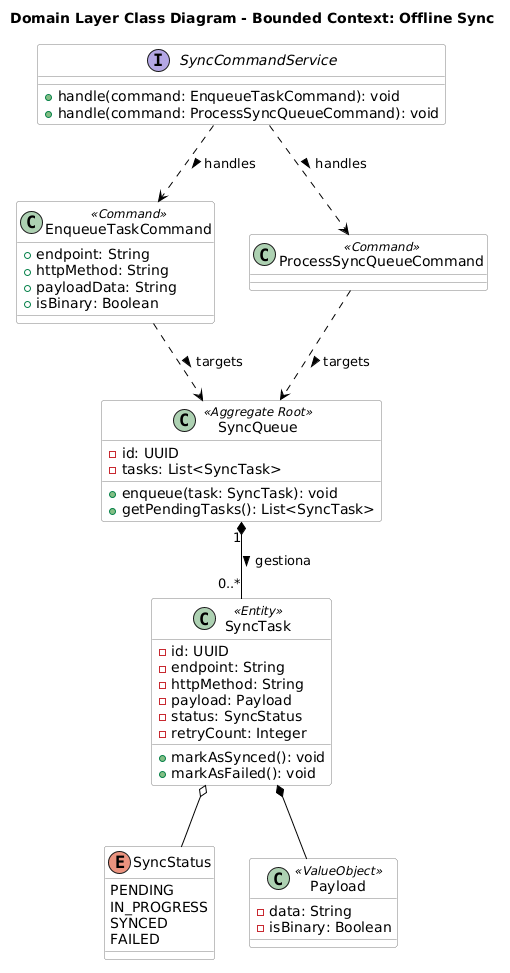

The diagram above was rendered by PlantUML. Its source (embedded in the PNG):
@startuml
skinparam class {
    BackgroundColor White
    ArrowColor Black
    BorderColor Gray
}

title Domain Layer Class Diagram - Bounded Context: Offline Sync

interface "SyncCommandService" as CommandService << (I, #B4A7E5) >> {
  + handle(command: EnqueueTaskCommand): void
  + handle(command: ProcessSyncQueueCommand): void
}

class EnqueueTaskCommand <<Command>> {
  + endpoint: String
  + httpMethod: String
  + payloadData: String
  + isBinary: Boolean
}

class ProcessSyncQueueCommand <<Command>> {}

enum SyncStatus {
  PENDING
  IN_PROGRESS
  SYNCED
  FAILED
}

class SyncQueue <<Aggregate Root>> {
  - id: UUID
  - tasks: List<SyncTask>
  + enqueue(task: SyncTask): void
  + getPendingTasks(): List<SyncTask>
}

class SyncTask <<Entity>> {
  - id: UUID
  - endpoint: String
  - httpMethod: String
  - payload: Payload
  - status: SyncStatus
  - retryCount: Integer
  + markAsSynced(): void
  + markAsFailed(): void
}

class Payload <<ValueObject>> {
  - data: String
  - isBinary: Boolean
}

CommandService ..> EnqueueTaskCommand : handles >
CommandService ..> ProcessSyncQueueCommand : handles >

EnqueueTaskCommand ..> SyncQueue : targets >
ProcessSyncQueueCommand ..> SyncQueue : targets >

SyncQueue "1" *-- "0..*" SyncTask : gestiona >
SyncTask o-- SyncStatus
SyncTask *-- Payload
@enduml